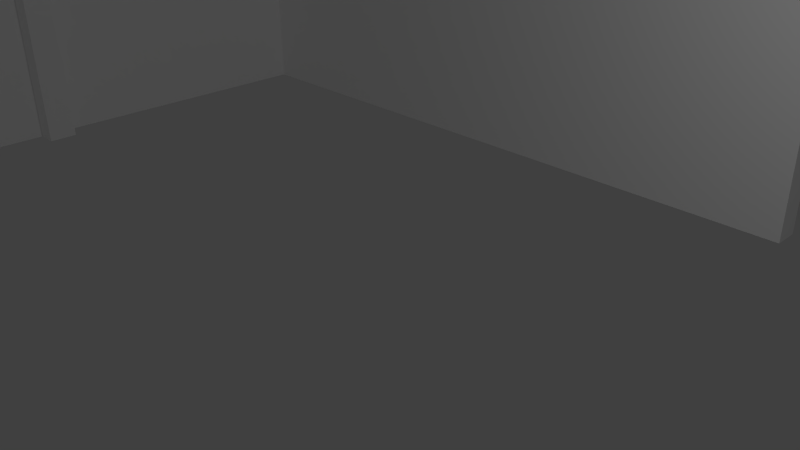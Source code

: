 # Source: walls.blend  (saved by Blender 2.74.0; exported with 4.5.12 LTS)
import bpy
from mathutils import Matrix  # noqa: F401  (used for matrix-valued properties, if any)

bpy.ops.wm.read_factory_settings(use_empty=True)
scene = bpy.context.scene
scene.name = 'Scene'

# ---- collections
col_collection_1 = bpy.data.collections.new('Collection 1'); scene.collection.children.link(col_collection_1)

# ---- materials (node trees are filled in below, after node groups)
mat_wallpaper = bpy.data.materials.new('wallpaper')
mat_wallpaper.alpha_threshold = 0.0
mat_wallpaper.use_transparent_shadow = False
mat_wallpaper.preview_render_type = 'CUBE'
mat_wallpaper.diffuse_color = (1.0, 1.0, 1.0, 1.0)
mat_wallpaper.roughness = 0.5
mat_wallpaper.specular_intensity = 1.0
mat_wallpaper.line_color = (0.0, 0.0, 0.0, 1.0)

# ---- material node trees

# ---- world
world_world = bpy.data.worlds.new('World'); scene.world = world_world
world_world.color = (0.05088, 0.05088, 0.05088)
world_world.use_sun_shadow = False
world_world.sun_shadow_jitter_overblur = 0.0
world_world.cycles.sampling_method = 'MANUAL'
world_world.cycles.sample_map_resolution = 256

# ---- cameras
cam_camera = bpy.data.cameras.new('Camera')
cam_camera.clip_end = 100.0
cam_camera.lens = 35.0
cam_camera.sensor_width = 32.0
cam_camera.sensor_height = 18.0
cam_camera.ortho_scale = 7.314
cam_camera.dof.focus_distance = 0.0
cam_camera.dof.aperture_fstop = 128.0

# ---- lights
light_point = bpy.data.lights.new('Point', 'POINT')
light_point.transmission_factor = 0.0
light_point.energy = 100.0
light_point.shadow_buffer_clip_start = 0.5
light_point.shadow_soft_size = 0.1
light_point.shadow_maximum_resolution = 0.006
light_point.use_absolute_resolution = True
light_point.cycles.use_multiple_importance_sampling = False
light_lamp = bpy.data.lights.new('Lamp', 'POINT')
light_lamp.transmission_factor = 0.0
light_lamp.cutoff_distance = 30.0
light_lamp.energy = 100.0
light_lamp.shadow_buffer_clip_start = 1.001
light_lamp.shadow_soft_size = 0.1
light_lamp.shadow_maximum_resolution = 0.006
light_lamp.use_absolute_resolution = True
light_lamp.cycles.use_multiple_importance_sampling = False

# ---- meshes
me_cube = bpy.data.meshes.new('Cube')
me_cube.from_pydata([(1.0, 3.848, -0.004908), (1.0, 1.848, -0.004908), (-1.0, 1.848, -0.004908), (-1.0, 3.848, -0.004908), (1.0, 3.848, 1.995), (1.0, 1.848, 1.995), (-1.0, 1.848, 1.995), (-1.0, 3.848, 1.995), (1.0, 2.848, -0.004908), (1.788e-07, 3.848, -0.004908), (-1.0, 2.848, -0.004908), (-1.0, 3.848, 0.9951), (1.0, 2.848, 1.995), (2.384e-07, 3.848, 1.995), (-1.0, 2.848, 1.995), (1.0, 3.348, -0.004908), (1.0, 3.348, 1.995), (1.0, 3.598, -0.004908), (1.0, 3.598, 1.995), (1.0, 3.598, 0.9951), (1.0, 3.598, 1.495), (1.0, 3.598, 0.4951), (1.0, 3.598, 0.7451), (1.0, 3.598, 0.2451), (1.0, 3.598, 1.745), (1.0, 3.598, 1.245), (54.99, 3.848, 1.745), (54.99, 3.848, 1.995), (54.99, 3.848, 0.7451), (54.99, 3.848, 0.9951), (54.99, 3.848, 1.245), (54.99, 3.848, 1.495), (54.99, 3.848, 0.2451), (54.99, 3.848, 0.4951), (54.99, 3.848, -0.004908), (54.99, 3.598, -0.004908), (54.99, 3.598, 1.995), (54.99, 3.598, 0.9951), (54.99, 3.598, 1.495), (54.99, 3.598, 0.4951), (54.99, 3.598, 0.7451), (54.99, 3.598, 0.2451), (54.99, 3.598, 1.745), (54.99, 3.598, 1.245), (-4.78e-05, -1.412, -0.004909), (-1.0, -1.412, -0.004909), (1.0, -1.412, 0.9951), (1.0, -1.412, 1.995), (-1.0, -1.412, 0.9951), (-1.0, -1.412, 1.995), (-4.834e-05, -1.412, 1.995), (1.0, -1.412, -0.004909), (1.0, 1.848, -0.004908), (1.0, 1.848, 1.995), (1.0, 2.848, -0.004908), (1.0, 2.848, 1.995), (1.0, 3.348, -0.004908), (1.0, 3.348, 1.995), (1.0, 3.598, -0.004908), (1.0, 3.598, 1.995), (1.0, 3.598, 0.9951), (1.0, 3.598, 1.495), (1.0, 3.598, 0.4951), (1.0, 3.598, 0.7451), (1.0, 3.598, 0.2451), (1.0, 3.598, 1.745), (1.0, 3.598, 1.245), (1.0, -1.412, 0.9951), (1.0, -1.412, 1.995), (1.0, -1.412, -0.004909), (1.0, 3.598, 1.995), (1.0, -1.412, 1.995), (1.0, 0.2289, -0.004908), (1.0, 0.5162, -0.004908), (1.0, 0.228, 1.995), (1.0, 0.5159, 1.995), (2.73, 0.2289, -0.004908), (2.73, 0.5162, -0.004908), (2.73, 0.228, 1.995), (2.73, 0.5159, 1.995)], [], [(9, 3, 11, 7, 13, 4, 27, 26, 31, 30, 29, 28, 33, 32, 34, 0), (18, 24, 20, 25, 19, 22, 21, 23, 17, 35, 41, 39, 40, 37, 43, 38, 42, 36), (14, 6, 49, 50, 47, 74, 75, 5, 12, 16, 18, 4, 13, 7), (2, 10, 3, 9, 0, 17, 15, 8, 1, 73, 72, 51, 44, 45), (33, 28, 29, 30, 31, 26, 27, 36, 42, 38, 43, 37, 40, 39, 41, 35, 34, 32), (4, 18, 36, 27), (17, 0, 34, 35), (14, 7, 11, 3, 10, 2, 45, 48, 49, 6), (72, 74, 47, 46, 51), (50, 49, 48, 45, 44, 51, 46, 47), (17, 15, 56, 58), (18, 24, 65, 59), (1, 73, 72, 51, 69, 52), (23, 17, 58, 64), (22, 21, 62, 63), (16, 18, 59, 57), (25, 19, 60, 66), (5, 12, 55, 53), (47, 74, 75, 5, 53, 68), (24, 20, 61, 65), (21, 23, 64, 62), (46, 51, 69, 67), (8, 1, 52, 54), (12, 16, 57, 55), (19, 22, 63, 60), (15, 8, 54, 56), (20, 25, 66, 61), (47, 46, 67, 68), (55, 57, 59, 68, 53), (68, 59, 70, 71), (12, 5, 75, 73, 1, 8, 15, 17, 23, 21, 22, 19, 25, 20, 24, 18, 16), (73, 75, 79, 77), (77, 79, 78, 76), (74, 72, 76, 78), (75, 74, 78, 79), (72, 73, 77, 76)])
_uv = me_cube.uv_layers.new(name='UVMap')
_uv.uv.foreach_set('vector', [0.7579, 0.9821, 0.7579, 1.0, 0.6973, 1.0, 0.6368, 1.0, 0.6368, 0.9821, 0.6368, 0.9643, 0.6368, 0.0, 0.6519, 0.0, 0.6671, 0.0, 0.6822, 0.0, 0.6973, 0.0, 0.7125, 0.0, 0.7276, 0.0, 0.7427, 0.0, 0.7579, 0.0, 0.7579, 0.9643, 0.8789, 0.9643, 0.8638, 0.9643, 0.8487, 0.9643, 0.8335, 0.9643, 0.8184, 0.9643, 0.8033, 0.9643, 0.7881, 0.9643, 0.773, 0.9643, 0.7579, 0.9643, 0.7579, 0.0, 0.773, 0.0, 0.7881, 0.0, 0.8033, 0.0, 0.8184, 0.0, 0.8335, 0.0, 0.8487, 0.0, 0.8638, 0.0, 0.8789, 0.0, 0.2579, 1.0, 0.1973, 1.0, 8.659e-08, 1.0, 7.938e-08, 0.9821, 0.0, 0.9643, 0.09929, 0.9643, 0.1167, 0.9643, 0.1973, 0.9643, 0.2579, 0.9643, 0.2881, 0.9643, 0.3033, 0.9643, 0.3184, 0.9643, 0.3184, 0.9821, 0.3184, 1.0, 0.5157, 8.495e-07, 0.5763, 8.559e-07, 0.6368, 8.591e-07, 0.6368, 0.01786, 0.6368, 0.03572, 0.6217, 0.03572, 0.6065, 0.03572, 0.5763, 0.03572, 0.5157, 0.03572, 0.4351, 0.03572, 0.4178, 0.03572, 0.3184, 0.03572, 0.3184, 0.01786, 0.3184, 0.0, 0.8789, 0.2459, 0.8789, 0.2415, 0.8789, 0.237, 0.8789, 0.2325, 0.8789, 0.2281, 0.8789, 0.2236, 0.8789, 0.2191, 0.8941, 0.2191, 0.8941, 0.2236, 0.8941, 0.2281, 0.8941, 0.2325, 0.8941, 0.237, 0.8941, 0.2415, 0.8941, 0.2459, 0.8941, 0.2504, 0.8941, 0.2549, 0.8789, 0.2549, 0.8789, 0.2504, 0.3184, 0.9643, 0.3033, 0.9643, 0.3033, 0.0, 0.3184, 0.0, 0.6217, 0.03572, 0.6368, 0.03572, 0.6368, 1.0, 0.6217, 1.0, 0.8789, 0.01786, 0.8789, 8.516e-09, 0.9395, 0.0, 1.0, 4.258e-09, 1.0, 0.01786, 1.0, 0.03572, 1.0, 0.09394, 0.9395, 0.09394, 0.8789, 0.09394, 0.8789, 0.03572, 1.0, 0.1233, 0.8789, 0.1232, 0.8789, 0.09394, 0.9395, 0.09394, 1.0, 0.09394, 0.9395, 0.1834, 1.0, 0.1834, 1.0, 0.2013, 1.0, 0.2191, 0.9395, 0.2191, 0.8789, 0.2191, 0.8789, 0.2013, 0.8789, 0.1834, 0.6217, 0.03572, 0.6065, 0.03572, 0.6065, 0.03572, 0.6217, 0.03572, 0.8789, 0.9643, 0.8638, 0.9643, 0.8638, 0.9643, 0.8789, 0.9643, 0.5157, 0.03572, 0.4351, 0.03572, 0.4178, 0.03572, 0.3184, 0.03572, 0.3184, 0.03572, 0.5157, 0.03572, 0.773, 0.9643, 0.7579, 0.9643, 0.7579, 0.9643, 0.773, 0.9643, 0.8033, 0.9643, 0.7881, 0.9643, 0.7881, 0.9643, 0.8033, 0.9643, 0.2881, 0.9643, 0.3033, 0.9643, 0.3033, 0.9643, 0.2881, 0.9643, 0.8335, 0.9643, 0.8184, 0.9643, 0.8184, 0.9643, 0.8335, 0.9643, 0.1973, 0.9643, 0.2579, 0.9643, 0.2579, 0.9643, 0.1973, 0.9643, 0.0, 0.9643, 0.09929, 0.9643, 0.1167, 0.9643, 0.1973, 0.9643, 0.1973, 0.9643, 0.0, 0.9643, 0.8638, 0.9643, 0.8487, 0.9643, 0.8487, 0.9643, 0.8638, 0.9643, 0.7881, 0.9643, 0.773, 0.9643, 0.773, 0.9643, 0.7881, 0.9643, 0.9395, 0.09394, 1.0, 0.09394, 1.0, 0.09394, 0.9395, 0.09394, 0.5763, 0.03572, 0.5157, 0.03572, 0.5157, 0.03572, 0.5763, 0.03572, 0.2579, 0.9643, 0.2881, 0.9643, 0.2881, 0.9643, 0.2579, 0.9643, 0.8184, 0.9643, 0.8033, 0.9643, 0.8033, 0.9643, 0.8184, 0.9643, 0.6065, 0.03572, 0.5763, 0.03572, 0.5763, 0.03572, 0.6065, 0.03572, 0.8487, 0.9643, 0.8335, 0.9643, 0.8335, 0.9643, 0.8487, 0.9643, 0.8789, 0.09394, 0.9395, 0.09394, 0.9395, 0.09394, 0.8789, 0.09394, 0.2881, 0.9643, 0.3033, 0.9643, 0.0, 0.0, 0.1973, 0.9643, 0.2579, 0.9643, 0.1973, 0.9643, 0.0, 0.0, 0.0, 0.0, 0.1973, 0.9643, 0.8789, 0.17, 0.8789, 0.1522, 0.8789, 0.1284, 1.0, 0.1284, 1.0, 0.1522, 1.0, 0.17, 1.0, 0.179, 1.0, 0.1834, 0.9849, 0.1834, 0.9697, 0.1834, 0.9546, 0.1834, 0.9395, 0.1834, 0.9243, 0.1834, 0.9092, 0.1834, 0.8941, 0.1834, 0.8789, 0.1834, 0.8789, 0.179, 1.0, 0.1284, 0.8789, 0.1284, 0.8789, 0.1284, 1.0, 0.1284, 1.0, 0.1284, 0.8789, 0.1284, 0.8789, 0.1232, 1.0, 0.1233, 0.8789, 0.1232, 1.0, 0.1233, 1.0, 0.1233, 0.8789, 0.1232, 0.1167, 0.9643, 0.09929, 0.9643, 0.09929, 0.9643, 0.1167, 0.9643, 0.4178, 0.03572, 0.4351, 0.03572, 0.4351, 0.03572, 0.4178, 0.03572])
me_cube.materials.append(mat_wallpaper)
me_cube.use_remesh_preserve_volume = False
me_cube.use_remesh_preserve_attributes = False
me_cube.use_mirror_vertex_groups = False
me_cube.update()

# ---- objects
ob_point = bpy.data.objects.new('Point', light_point)
ob_cube = bpy.data.objects.new('Cube', me_cube)
ob_lamp = bpy.data.objects.new('Lamp', light_lamp)
ob_camera = bpy.data.objects.new('Camera', cam_camera)

# ---- transforms, parenting, visibility, modifiers, constraints
ob_point.location = (-10.28, 11.24, 2.119)
ob_point.lineart.crease_threshold = 0.0
ob_cube.location = (-7.49, 0.0, 0.0)
ob_cube.scale = (0.1995, 1.546, 1.546)
ob_cube.lock_rotations_4d = False
ob_cube.empty_display_type = 'ARROWS'
ob_cube.lineart.crease_threshold = 0.0
ob_lamp.location = (4.871, 1.005, 4.771)
ob_lamp.rotation_euler = (0.6503, 0.05522, 1.866)
ob_lamp.lock_rotations_4d = False
ob_lamp.empty_display_type = 'ARROWS'
ob_lamp.color = (0.0, 0.0, 0.0, 0.0)
ob_lamp.lineart.crease_threshold = 0.0
ob_camera.location = (7.481, -4.922, 5.344)
ob_camera.rotation_euler = (1.109, 0.01082, 0.8149)
ob_camera.lock_rotations_4d = False
ob_camera.empty_display_type = 'ARROWS'
ob_camera.color = (0.0, 0.0, 0.0, 0.0)
ob_camera.display_type = 'WIRE'
ob_camera.lineart.crease_threshold = 0.0

# ---- collection membership
col_collection_1.objects.link(ob_point)
col_collection_1.objects.link(ob_cube)
col_collection_1.objects.link(ob_lamp)
col_collection_1.objects.link(ob_camera)

# ---- scene / render settings (as saved in the file)
scene.camera = ob_camera
scene.frame_start = 1; scene.frame_end = 250; scene.frame_set(161)
scene.render.engine = 'BLENDER_EEVEE_NEXT'
scene.render.resolution_percentage = 50
scene.render.dither_intensity = 0.0
scene.cycles.use_denoising = False
scene.cycles.samples = 10
scene.cycles.sampling_pattern = 'TABULATED_SOBOL'
scene.cycles.light_sampling_threshold = 0.0
scene.cycles.use_adaptive_sampling = False
scene.cycles.use_light_tree = False
scene.cycles.blur_glossy = 0.0
scene.cycles.pixel_filter_type = 'GAUSSIAN'
scene.cycles.sample_clamp_indirect = 0.0
scene.view_settings.view_transform = 'Standard'
bpy.context.view_layer.update()

